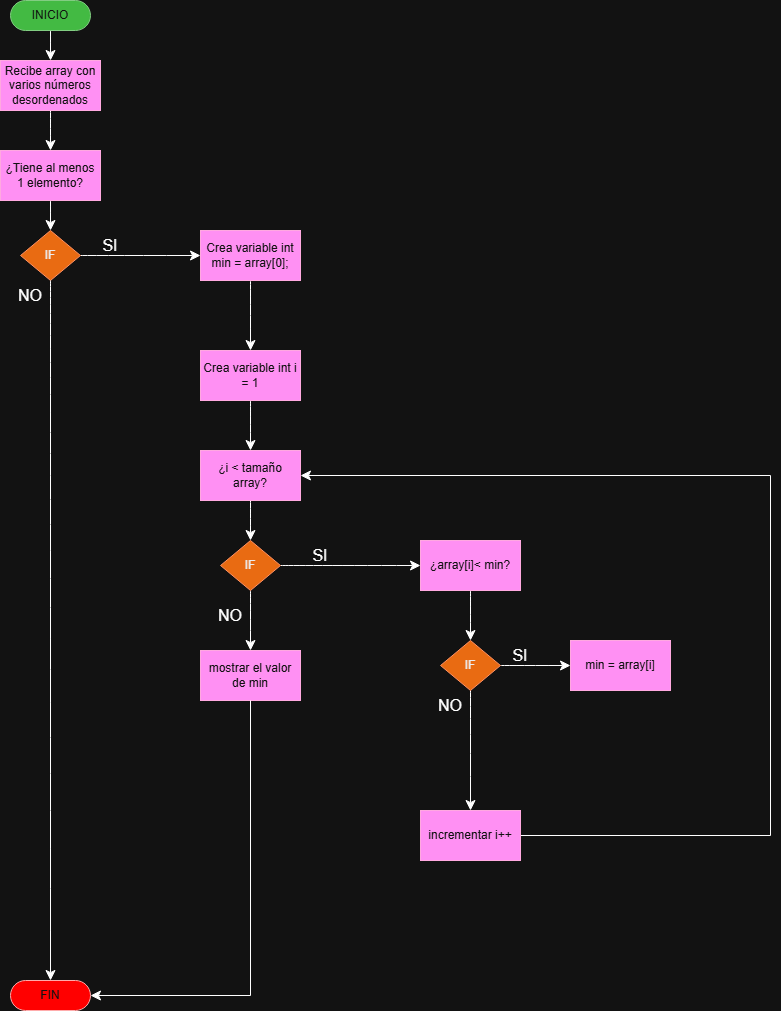

The diagram above was exported from draw.io. Its source (the exported page's mxGraphModel, read from the mxfile embedded in the PNG):
<mxGraphModel dx="1336" dy="1172" grid="1" gridSize="10" guides="1" tooltips="1" connect="1" arrows="1" fold="1" page="1" pageScale="1" pageWidth="1169" pageHeight="827" math="0" shadow="0">
  <root>
    <mxCell id="0" />
    <mxCell id="1" parent="0" />
    <mxCell id="00wvOCj7v2fyAGFy346C-8" value="" style="edgeStyle=none;curved=1;rounded=0;orthogonalLoop=1;jettySize=auto;html=1;fontSize=12;startSize=8;endSize=8;entryX=0.5;entryY=0;entryDx=0;entryDy=0;" edge="1" parent="1" source="00wvOCj7v2fyAGFy346C-1" target="00wvOCj7v2fyAGFy346C-6">
      <mxGeometry relative="1" as="geometry" />
    </mxCell>
    <mxCell id="00wvOCj7v2fyAGFy346C-1" value="INICIO" style="html=1;dashed=0;whiteSpace=wrap;shape=mxgraph.dfd.start;fillColor=#008a00;fontColor=#ffffff;strokeColor=#005700;" vertex="1" parent="1">
      <mxGeometry x="200" y="90" width="80" height="30" as="geometry" />
    </mxCell>
    <mxCell id="00wvOCj7v2fyAGFy346C-2" value="FIN" style="html=1;dashed=0;whiteSpace=wrap;shape=mxgraph.dfd.start;fillColor=light-dark(#e51400, #ff0000);fontColor=#ffffff;strokeColor=#B20000;" vertex="1" parent="1">
      <mxGeometry x="200" y="1070" width="80" height="30" as="geometry" />
    </mxCell>
    <mxCell id="00wvOCj7v2fyAGFy346C-12" value="" style="edgeStyle=none;curved=1;rounded=0;orthogonalLoop=1;jettySize=auto;html=1;fontSize=12;startSize=8;endSize=8;" edge="1" parent="1" source="00wvOCj7v2fyAGFy346C-3" target="00wvOCj7v2fyAGFy346C-11">
      <mxGeometry relative="1" as="geometry" />
    </mxCell>
    <mxCell id="00wvOCj7v2fyAGFy346C-3" value="IF" style="shape=rhombus;html=1;dashed=0;whiteSpace=wrap;perimeter=rhombusPerimeter;fillColor=#fa6800;fontColor=#000000;strokeColor=#C73500;" vertex="1" parent="1">
      <mxGeometry x="210" y="320" width="60" height="50" as="geometry" />
    </mxCell>
    <mxCell id="00wvOCj7v2fyAGFy346C-9" value="" style="edgeStyle=none;curved=1;rounded=0;orthogonalLoop=1;jettySize=auto;html=1;fontSize=12;startSize=8;endSize=8;" edge="1" parent="1" source="00wvOCj7v2fyAGFy346C-6" target="00wvOCj7v2fyAGFy346C-7">
      <mxGeometry relative="1" as="geometry" />
    </mxCell>
    <mxCell id="00wvOCj7v2fyAGFy346C-6" value="Recibe array con varios números desordenados" style="html=1;dashed=0;whiteSpace=wrap;fillColor=#d80073;fontColor=#ffffff;strokeColor=#A50040;" vertex="1" parent="1">
      <mxGeometry x="190" y="150" width="100" height="50" as="geometry" />
    </mxCell>
    <mxCell id="00wvOCj7v2fyAGFy346C-10" style="edgeStyle=none;curved=1;rounded=0;orthogonalLoop=1;jettySize=auto;html=1;exitX=0.5;exitY=1;exitDx=0;exitDy=0;entryX=0.5;entryY=0;entryDx=0;entryDy=0;fontSize=12;startSize=8;endSize=8;" edge="1" parent="1" source="00wvOCj7v2fyAGFy346C-7" target="00wvOCj7v2fyAGFy346C-3">
      <mxGeometry relative="1" as="geometry" />
    </mxCell>
    <mxCell id="00wvOCj7v2fyAGFy346C-7" value="¿Tiene al menos 1 elemento?" style="html=1;dashed=0;whiteSpace=wrap;fillColor=#d80073;fontColor=#ffffff;strokeColor=#A50040;" vertex="1" parent="1">
      <mxGeometry x="190" y="240" width="100" height="50" as="geometry" />
    </mxCell>
    <mxCell id="00wvOCj7v2fyAGFy346C-17" value="" style="edgeStyle=none;curved=1;rounded=0;orthogonalLoop=1;jettySize=auto;html=1;fontSize=12;startSize=8;endSize=8;" edge="1" parent="1" source="00wvOCj7v2fyAGFy346C-11" target="00wvOCj7v2fyAGFy346C-16">
      <mxGeometry relative="1" as="geometry" />
    </mxCell>
    <mxCell id="00wvOCj7v2fyAGFy346C-11" value="Crea variable int min = array[0];" style="html=1;dashed=0;whiteSpace=wrap;fillColor=#d80073;fontColor=#ffffff;strokeColor=#A50040;" vertex="1" parent="1">
      <mxGeometry x="390" y="320" width="100" height="50" as="geometry" />
    </mxCell>
    <mxCell id="00wvOCj7v2fyAGFy346C-13" value="SI" style="text;html=1;whiteSpace=wrap;strokeColor=none;fillColor=none;align=center;verticalAlign=middle;rounded=0;fontSize=16;" vertex="1" parent="1">
      <mxGeometry x="270" y="320" width="60" height="30" as="geometry" />
    </mxCell>
    <mxCell id="00wvOCj7v2fyAGFy346C-14" style="edgeStyle=none;curved=1;rounded=0;orthogonalLoop=1;jettySize=auto;html=1;exitX=0.5;exitY=1;exitDx=0;exitDy=0;entryX=0.5;entryY=0.5;entryDx=0;entryDy=-15;entryPerimeter=0;fontSize=12;startSize=8;endSize=8;" edge="1" parent="1" source="00wvOCj7v2fyAGFy346C-3" target="00wvOCj7v2fyAGFy346C-2">
      <mxGeometry relative="1" as="geometry" />
    </mxCell>
    <mxCell id="00wvOCj7v2fyAGFy346C-15" value="NO" style="text;html=1;whiteSpace=wrap;strokeColor=none;fillColor=none;align=center;verticalAlign=middle;rounded=0;fontSize=16;" vertex="1" parent="1">
      <mxGeometry x="190" y="370" width="60" height="30" as="geometry" />
    </mxCell>
    <mxCell id="00wvOCj7v2fyAGFy346C-19" value="" style="edgeStyle=none;curved=1;rounded=0;orthogonalLoop=1;jettySize=auto;html=1;fontSize=12;startSize=8;endSize=8;" edge="1" parent="1" source="00wvOCj7v2fyAGFy346C-16" target="00wvOCj7v2fyAGFy346C-18">
      <mxGeometry relative="1" as="geometry" />
    </mxCell>
    <mxCell id="00wvOCj7v2fyAGFy346C-16" value="Crea variable int i = 1" style="html=1;dashed=0;whiteSpace=wrap;fillColor=#d80073;fontColor=#ffffff;strokeColor=#A50040;" vertex="1" parent="1">
      <mxGeometry x="390" y="440" width="100" height="50" as="geometry" />
    </mxCell>
    <mxCell id="00wvOCj7v2fyAGFy346C-21" value="" style="edgeStyle=none;curved=1;rounded=0;orthogonalLoop=1;jettySize=auto;html=1;fontSize=12;startSize=8;endSize=8;" edge="1" parent="1" source="00wvOCj7v2fyAGFy346C-18" target="00wvOCj7v2fyAGFy346C-20">
      <mxGeometry relative="1" as="geometry" />
    </mxCell>
    <mxCell id="00wvOCj7v2fyAGFy346C-18" value="¿i &amp;lt; tamaño array?" style="html=1;dashed=0;whiteSpace=wrap;fillColor=#d80073;fontColor=#ffffff;strokeColor=#A50040;" vertex="1" parent="1">
      <mxGeometry x="390" y="540" width="100" height="50" as="geometry" />
    </mxCell>
    <mxCell id="00wvOCj7v2fyAGFy346C-23" value="" style="edgeStyle=none;curved=1;rounded=0;orthogonalLoop=1;jettySize=auto;html=1;fontSize=12;startSize=8;endSize=8;" edge="1" parent="1" source="00wvOCj7v2fyAGFy346C-20" target="00wvOCj7v2fyAGFy346C-22">
      <mxGeometry relative="1" as="geometry" />
    </mxCell>
    <mxCell id="00wvOCj7v2fyAGFy346C-27" value="" style="edgeStyle=none;curved=1;rounded=0;orthogonalLoop=1;jettySize=auto;html=1;fontSize=12;startSize=8;endSize=8;" edge="1" parent="1" source="00wvOCj7v2fyAGFy346C-20" target="00wvOCj7v2fyAGFy346C-26">
      <mxGeometry relative="1" as="geometry" />
    </mxCell>
    <mxCell id="00wvOCj7v2fyAGFy346C-20" value="IF" style="shape=rhombus;html=1;dashed=0;whiteSpace=wrap;perimeter=rhombusPerimeter;fillColor=#fa6800;fontColor=#000000;strokeColor=#C73500;" vertex="1" parent="1">
      <mxGeometry x="410" y="630" width="60" height="50" as="geometry" />
    </mxCell>
    <mxCell id="00wvOCj7v2fyAGFy346C-22" value="mostrar el valor de min" style="html=1;dashed=0;whiteSpace=wrap;fillColor=#d80073;fontColor=#ffffff;strokeColor=#A50040;" vertex="1" parent="1">
      <mxGeometry x="390" y="740" width="100" height="50" as="geometry" />
    </mxCell>
    <mxCell id="00wvOCj7v2fyAGFy346C-24" value="NO" style="text;html=1;whiteSpace=wrap;strokeColor=none;fillColor=none;align=center;verticalAlign=middle;rounded=0;fontSize=16;" vertex="1" parent="1">
      <mxGeometry x="390" y="690" width="60" height="30" as="geometry" />
    </mxCell>
    <mxCell id="00wvOCj7v2fyAGFy346C-25" style="edgeStyle=none;curved=0;rounded=0;orthogonalLoop=1;jettySize=auto;html=1;exitX=0.5;exitY=1;exitDx=0;exitDy=0;entryX=1;entryY=0.5;entryDx=0;entryDy=0;entryPerimeter=0;fontSize=12;startSize=8;endSize=8;" edge="1" parent="1" source="00wvOCj7v2fyAGFy346C-22" target="00wvOCj7v2fyAGFy346C-2">
      <mxGeometry relative="1" as="geometry">
        <Array as="points">
          <mxPoint x="440" y="1085" />
        </Array>
      </mxGeometry>
    </mxCell>
    <mxCell id="00wvOCj7v2fyAGFy346C-30" value="" style="edgeStyle=none;curved=1;rounded=0;orthogonalLoop=1;jettySize=auto;html=1;fontSize=12;startSize=8;endSize=8;" edge="1" parent="1" source="00wvOCj7v2fyAGFy346C-26" target="00wvOCj7v2fyAGFy346C-29">
      <mxGeometry relative="1" as="geometry" />
    </mxCell>
    <mxCell id="00wvOCj7v2fyAGFy346C-26" value="¿array[i]&amp;lt; min?" style="html=1;dashed=0;whiteSpace=wrap;fillColor=#d80073;fontColor=#ffffff;strokeColor=#A50040;" vertex="1" parent="1">
      <mxGeometry x="610" y="630" width="100" height="50" as="geometry" />
    </mxCell>
    <mxCell id="00wvOCj7v2fyAGFy346C-28" value="SI" style="text;html=1;whiteSpace=wrap;strokeColor=none;fillColor=none;align=center;verticalAlign=middle;rounded=0;fontSize=16;" vertex="1" parent="1">
      <mxGeometry x="480" y="630" width="60" height="30" as="geometry" />
    </mxCell>
    <mxCell id="00wvOCj7v2fyAGFy346C-32" value="" style="edgeStyle=none;curved=1;rounded=0;orthogonalLoop=1;jettySize=auto;html=1;fontSize=12;startSize=8;endSize=8;" edge="1" parent="1" source="00wvOCj7v2fyAGFy346C-29" target="00wvOCj7v2fyAGFy346C-31">
      <mxGeometry relative="1" as="geometry" />
    </mxCell>
    <mxCell id="00wvOCj7v2fyAGFy346C-35" value="" style="edgeStyle=none;curved=1;rounded=0;orthogonalLoop=1;jettySize=auto;html=1;fontSize=12;startSize=8;endSize=8;" edge="1" parent="1" source="00wvOCj7v2fyAGFy346C-29" target="00wvOCj7v2fyAGFy346C-34">
      <mxGeometry relative="1" as="geometry" />
    </mxCell>
    <mxCell id="00wvOCj7v2fyAGFy346C-29" value="IF" style="shape=rhombus;html=1;dashed=0;whiteSpace=wrap;perimeter=rhombusPerimeter;fillColor=#fa6800;fontColor=#000000;strokeColor=#C73500;" vertex="1" parent="1">
      <mxGeometry x="630" y="730" width="60" height="50" as="geometry" />
    </mxCell>
    <mxCell id="00wvOCj7v2fyAGFy346C-31" value="min = array[i]" style="html=1;dashed=0;whiteSpace=wrap;fillColor=#d80073;fontColor=#ffffff;strokeColor=#A50040;" vertex="1" parent="1">
      <mxGeometry x="760" y="730" width="100" height="50" as="geometry" />
    </mxCell>
    <mxCell id="00wvOCj7v2fyAGFy346C-33" value="SI" style="text;html=1;whiteSpace=wrap;strokeColor=none;fillColor=none;align=center;verticalAlign=middle;rounded=0;fontSize=16;" vertex="1" parent="1">
      <mxGeometry x="680" y="730" width="60" height="30" as="geometry" />
    </mxCell>
    <mxCell id="00wvOCj7v2fyAGFy346C-37" style="edgeStyle=none;curved=0;rounded=0;orthogonalLoop=1;jettySize=auto;html=1;exitX=1;exitY=0.5;exitDx=0;exitDy=0;entryX=1;entryY=0.5;entryDx=0;entryDy=0;fontSize=12;startSize=8;endSize=8;" edge="1" parent="1" source="00wvOCj7v2fyAGFy346C-34" target="00wvOCj7v2fyAGFy346C-18">
      <mxGeometry relative="1" as="geometry">
        <Array as="points">
          <mxPoint x="960" y="925" />
          <mxPoint x="960" y="565" />
        </Array>
      </mxGeometry>
    </mxCell>
    <mxCell id="00wvOCj7v2fyAGFy346C-34" value="incrementar i++" style="html=1;dashed=0;whiteSpace=wrap;fillColor=#d80073;fontColor=#ffffff;strokeColor=#A50040;" vertex="1" parent="1">
      <mxGeometry x="610" y="900" width="100" height="50" as="geometry" />
    </mxCell>
    <mxCell id="00wvOCj7v2fyAGFy346C-36" value="NO" style="text;html=1;whiteSpace=wrap;strokeColor=none;fillColor=none;align=center;verticalAlign=middle;rounded=0;fontSize=16;" vertex="1" parent="1">
      <mxGeometry x="610" y="780" width="60" height="30" as="geometry" />
    </mxCell>
  </root>
</mxGraphModel>